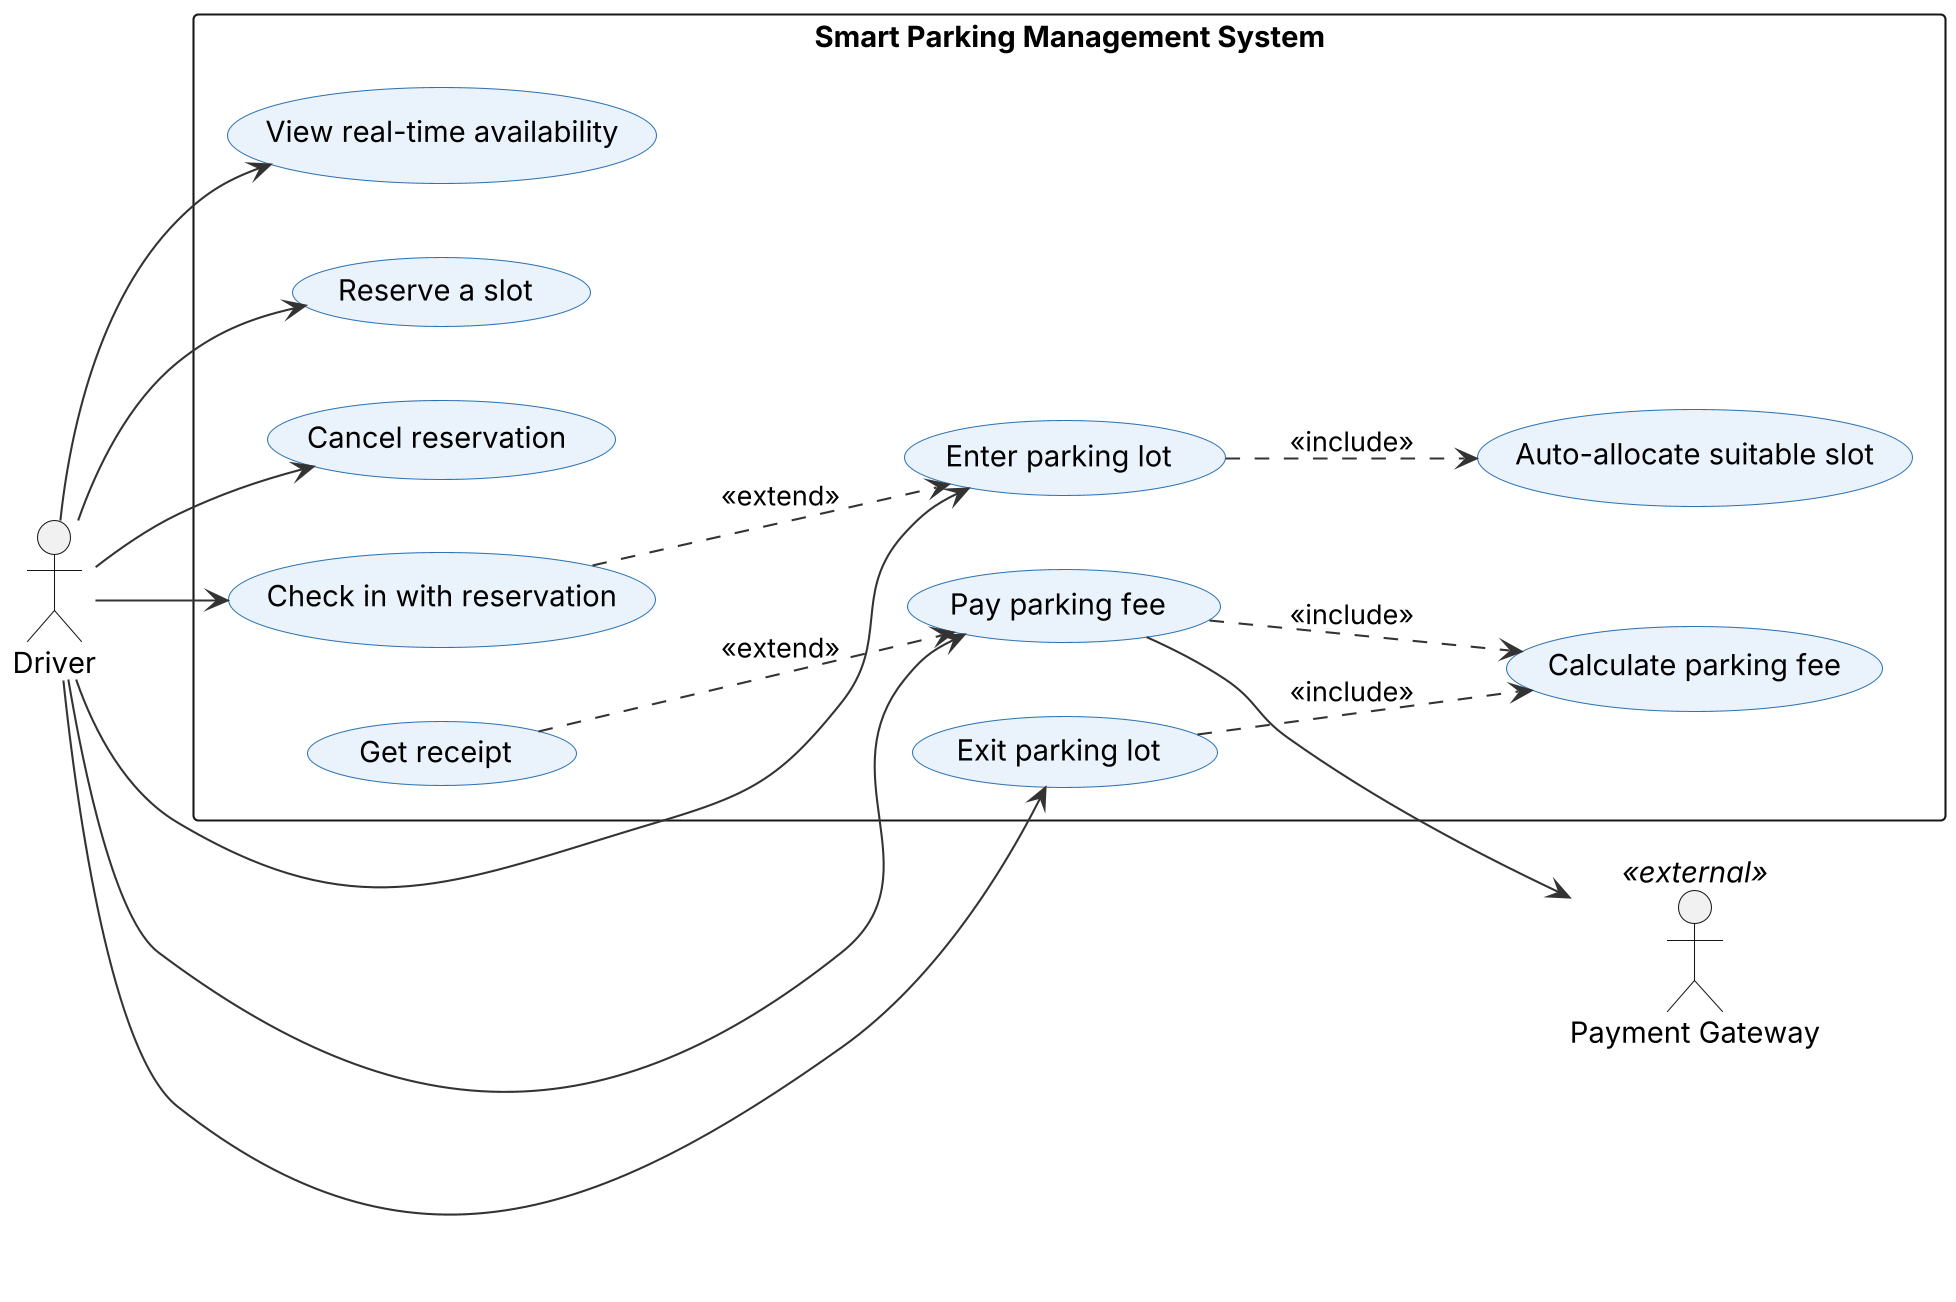

The diagram above was rendered by PlantUML. Its source (embedded in the PNG):
@startuml
!include common.iuml
left to right direction
skinparam usecaseBackgroundColor #EAF2FB
skinparam usecaseBorderColor #2E74B5
actor Driver
actor "Payment Gateway" as PG <<external>>
rectangle "Smart Parking Management System" {
  usecase "View real-time availability" as UC1
  usecase "Reserve a slot" as UC2
  usecase "Cancel reservation" as UC3
  usecase "Check in with reservation" as UC4
  usecase "Enter parking lot" as UC5
  usecase "Auto-allocate suitable slot" as UC6
  usecase "Exit parking lot" as UC7
  usecase "Calculate parking fee" as UC8
  usecase "Pay parking fee" as UC9
  usecase "Get receipt" as UC10
}
Driver --> UC1
Driver --> UC2
Driver --> UC3
Driver --> UC4
Driver --> UC5
Driver --> UC7
Driver --> UC9
UC5 ..> UC6 : <<include>>
UC4 ..> UC5 : <<extend>>
UC7 ..> UC8 : <<include>>
UC9 ..> UC8 : <<include>>
UC10 ..> UC9 : <<extend>>
UC9 --> PG
@enduml